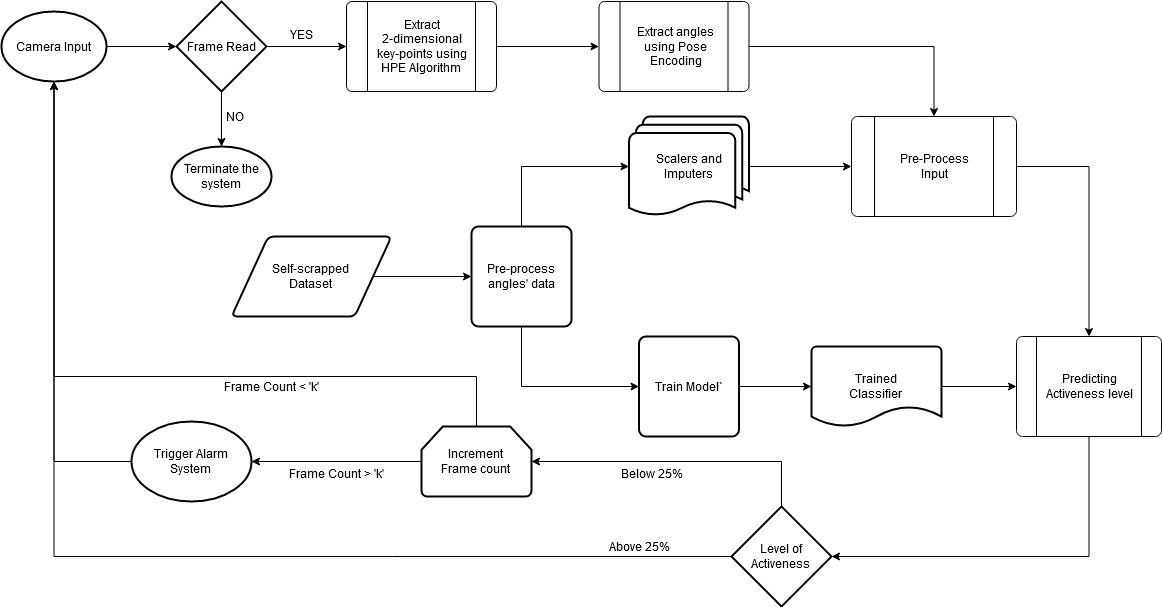

The diagram above was exported from draw.io. Its source (the exported page's mxGraphModel, read from the mxfile embedded in the PNG):
<mxGraphModel dx="1718" dy="490" grid="1" gridSize="10" guides="1" tooltips="1" connect="1" arrows="1" fold="1" page="1" pageScale="1" pageWidth="850" pageHeight="1100" math="0" shadow="0">
  <root>
    <mxCell id="0" />
    <mxCell id="1" parent="0" />
    <mxCell id="exFahmx1pnYtPhBbSy-F-4" style="edgeStyle=orthogonalEdgeStyle;rounded=0;orthogonalLoop=1;jettySize=auto;html=1;exitX=1;exitY=0.5;exitDx=0;exitDy=0;exitPerimeter=0;entryX=0;entryY=0.5;entryDx=0;entryDy=0;entryPerimeter=0;" parent="1" source="0ypfNNEqAgy9_zbInnUb-1" target="exFahmx1pnYtPhBbSy-F-1" edge="1">
      <mxGeometry relative="1" as="geometry" />
    </mxCell>
    <mxCell id="0ypfNNEqAgy9_zbInnUb-1" value="Camera Input" style="strokeWidth=2;html=1;shape=mxgraph.flowchart.start_1;whiteSpace=wrap;" parent="1" vertex="1">
      <mxGeometry x="-120" y="125" width="105" height="70" as="geometry" />
    </mxCell>
    <mxCell id="BE0VPUa0gtvkjiXetQMT-2" style="edgeStyle=orthogonalEdgeStyle;rounded=0;orthogonalLoop=1;jettySize=auto;html=1;exitX=1;exitY=0.5;exitDx=0;exitDy=0;entryX=0;entryY=0.5;entryDx=0;entryDy=0;" parent="1" source="0ypfNNEqAgy9_zbInnUb-7" target="MjfsbFS3BKpC3pEhBzGH-12" edge="1">
      <mxGeometry relative="1" as="geometry" />
    </mxCell>
    <mxCell id="0ypfNNEqAgy9_zbInnUb-7" value="Self-scrapped &lt;br&gt;&lt;div&gt;Dataset&lt;/div&gt;" style="shape=parallelogram;html=1;strokeWidth=2;perimeter=parallelogramPerimeter;whiteSpace=wrap;rounded=1;arcSize=12;size=0.23;" parent="1" vertex="1">
      <mxGeometry x="110" y="350" width="160" height="80" as="geometry" />
    </mxCell>
    <mxCell id="GD3vm0VT6RpmggZYSi2n-4" style="edgeStyle=orthogonalEdgeStyle;rounded=0;orthogonalLoop=1;jettySize=auto;html=1;exitX=1;exitY=0.5;exitDx=0;exitDy=0;entryX=0;entryY=0.5;entryDx=0;entryDy=0;" parent="1" source="BE0VPUa0gtvkjiXetQMT-9" edge="1">
      <mxGeometry relative="1" as="geometry">
        <mxPoint x="895" y="500" as="targetPoint" />
      </mxGeometry>
    </mxCell>
    <mxCell id="0ypfNNEqAgy9_zbInnUb-9" value="Train Model`" style="rounded=1;whiteSpace=wrap;html=1;absoluteArcSize=1;arcSize=14;strokeWidth=2;" parent="1" vertex="1">
      <mxGeometry x="517.5" y="450" width="100" height="100" as="geometry" />
    </mxCell>
    <mxCell id="exFahmx1pnYtPhBbSy-F-26" style="edgeStyle=orthogonalEdgeStyle;rounded=0;orthogonalLoop=1;jettySize=auto;html=1;exitX=0;exitY=0.5;exitDx=0;exitDy=0;exitPerimeter=0;entryX=0.5;entryY=1;entryDx=0;entryDy=0;entryPerimeter=0;" parent="1" source="0ypfNNEqAgy9_zbInnUb-19" target="0ypfNNEqAgy9_zbInnUb-1" edge="1">
      <mxGeometry relative="1" as="geometry" />
    </mxCell>
    <mxCell id="ZpGZfVqCIobVAoyOLVoz-2" style="edgeStyle=orthogonalEdgeStyle;rounded=0;orthogonalLoop=1;jettySize=auto;html=1;exitX=0.5;exitY=0;exitDx=0;exitDy=0;exitPerimeter=0;entryX=1;entryY=0.5;entryDx=0;entryDy=0;entryPerimeter=0;" parent="1" source="0ypfNNEqAgy9_zbInnUb-19" target="ZpGZfVqCIobVAoyOLVoz-4" edge="1">
      <mxGeometry relative="1" as="geometry">
        <mxPoint x="430" y="598.0000000000002" as="targetPoint" />
      </mxGeometry>
    </mxCell>
    <mxCell id="0ypfNNEqAgy9_zbInnUb-19" value="&lt;div&gt;Level of&lt;/div&gt;&lt;div&gt;Activeness&lt;br&gt;&lt;/div&gt;" style="strokeWidth=2;html=1;shape=mxgraph.flowchart.decision;whiteSpace=wrap;" parent="1" vertex="1">
      <mxGeometry x="610" y="620" width="100" height="100" as="geometry" />
    </mxCell>
    <mxCell id="exFahmx1pnYtPhBbSy-F-31" style="edgeStyle=orthogonalEdgeStyle;rounded=0;orthogonalLoop=1;jettySize=auto;html=1;exitX=0;exitY=0.5;exitDx=0;exitDy=0;entryX=0.5;entryY=1;entryDx=0;entryDy=0;entryPerimeter=0;" parent="1" source="0ypfNNEqAgy9_zbInnUb-21" target="0ypfNNEqAgy9_zbInnUb-1" edge="1">
      <mxGeometry relative="1" as="geometry" />
    </mxCell>
    <mxCell id="0ypfNNEqAgy9_zbInnUb-21" value="&lt;div&gt;Trigger Alarm&lt;/div&gt;&lt;div&gt;System&lt;br&gt;&lt;/div&gt;" style="ellipse;whiteSpace=wrap;html=1;strokeWidth=2;" parent="1" vertex="1">
      <mxGeometry x="10" y="535" width="120" height="80" as="geometry" />
    </mxCell>
    <mxCell id="BE0VPUa0gtvkjiXetQMT-5" style="edgeStyle=orthogonalEdgeStyle;rounded=0;orthogonalLoop=1;jettySize=auto;html=1;exitX=0.5;exitY=0;exitDx=0;exitDy=0;entryX=0;entryY=0.5;entryDx=0;entryDy=0;entryPerimeter=0;" parent="1" source="MjfsbFS3BKpC3pEhBzGH-12" target="exFahmx1pnYtPhBbSy-F-33" edge="1">
      <mxGeometry relative="1" as="geometry" />
    </mxCell>
    <mxCell id="BE0VPUa0gtvkjiXetQMT-8" style="edgeStyle=orthogonalEdgeStyle;rounded=0;orthogonalLoop=1;jettySize=auto;html=1;exitX=0.5;exitY=1;exitDx=0;exitDy=0;entryX=0;entryY=0.5;entryDx=0;entryDy=0;" parent="1" source="MjfsbFS3BKpC3pEhBzGH-12" target="0ypfNNEqAgy9_zbInnUb-9" edge="1">
      <mxGeometry relative="1" as="geometry" />
    </mxCell>
    <mxCell id="MjfsbFS3BKpC3pEhBzGH-12" value="&lt;div&gt;Pre-process&lt;/div&gt;&lt;div&gt;angles' data &lt;/div&gt;" style="rounded=1;whiteSpace=wrap;html=1;absoluteArcSize=1;arcSize=14;strokeWidth=2;" parent="1" vertex="1">
      <mxGeometry x="350" y="340" width="100" height="100" as="geometry" />
    </mxCell>
    <mxCell id="BE0VPUa0gtvkjiXetQMT-11" style="edgeStyle=orthogonalEdgeStyle;rounded=0;orthogonalLoop=1;jettySize=auto;html=1;exitX=1;exitY=0.5;exitDx=0;exitDy=0;entryX=0.5;entryY=0;entryDx=0;entryDy=0;" parent="1" source="MjfsbFS3BKpC3pEhBzGH-14" target="BE0VPUa0gtvkjiXetQMT-15" edge="1">
      <mxGeometry relative="1" as="geometry">
        <mxPoint x="945" y="450" as="targetPoint" />
      </mxGeometry>
    </mxCell>
    <mxCell id="MjfsbFS3BKpC3pEhBzGH-14" value="" style="verticalLabelPosition=bottom;verticalAlign=top;html=1;shape=process;whiteSpace=wrap;rounded=1;size=0.14;arcSize=6;" parent="1" vertex="1">
      <mxGeometry x="730" y="230" width="165" height="100" as="geometry" />
    </mxCell>
    <mxCell id="MjfsbFS3BKpC3pEhBzGH-18" value="&lt;div&gt;Pre-Process&lt;/div&gt;&lt;div&gt;Input&lt;br&gt;&lt;/div&gt;" style="text;html=1;align=center;verticalAlign=middle;resizable=0;points=[];autosize=1;" parent="1" vertex="1">
      <mxGeometry x="772.5" y="265" width="80" height="30" as="geometry" />
    </mxCell>
    <mxCell id="exFahmx1pnYtPhBbSy-F-5" style="edgeStyle=orthogonalEdgeStyle;rounded=0;orthogonalLoop=1;jettySize=auto;html=1;exitX=1;exitY=0.5;exitDx=0;exitDy=0;exitPerimeter=0;entryX=0;entryY=0.5;entryDx=0;entryDy=0;" parent="1" source="exFahmx1pnYtPhBbSy-F-1" target="exFahmx1pnYtPhBbSy-F-13" edge="1">
      <mxGeometry relative="1" as="geometry">
        <mxPoint x="275" y="85" as="targetPoint" />
      </mxGeometry>
    </mxCell>
    <mxCell id="exFahmx1pnYtPhBbSy-F-7" style="edgeStyle=orthogonalEdgeStyle;rounded=0;orthogonalLoop=1;jettySize=auto;html=1;exitX=0.5;exitY=1;exitDx=0;exitDy=0;exitPerimeter=0;entryX=0.5;entryY=0;entryDx=0;entryDy=0;entryPerimeter=0;" parent="1" source="exFahmx1pnYtPhBbSy-F-1" target="exFahmx1pnYtPhBbSy-F-6" edge="1">
      <mxGeometry relative="1" as="geometry" />
    </mxCell>
    <mxCell id="exFahmx1pnYtPhBbSy-F-1" value="Frame Read" style="strokeWidth=2;html=1;shape=mxgraph.flowchart.decision;whiteSpace=wrap;" parent="1" vertex="1">
      <mxGeometry x="55" y="115" width="90" height="90" as="geometry" />
    </mxCell>
    <mxCell id="exFahmx1pnYtPhBbSy-F-6" value="&lt;div&gt;Terminate the&lt;/div&gt;&lt;div&gt;system&lt;br&gt;&lt;/div&gt;" style="strokeWidth=2;html=1;shape=mxgraph.flowchart.start_1;whiteSpace=wrap;" parent="1" vertex="1">
      <mxGeometry x="50" y="260" width="100" height="60" as="geometry" />
    </mxCell>
    <mxCell id="exFahmx1pnYtPhBbSy-F-8" value="YES" style="text;html=1;align=center;verticalAlign=middle;resizable=0;points=[];autosize=1;" parent="1" vertex="1">
      <mxGeometry x="160" y="138" width="40" height="20" as="geometry" />
    </mxCell>
    <mxCell id="exFahmx1pnYtPhBbSy-F-9" value="NO" style="text;html=1;align=center;verticalAlign=middle;resizable=0;points=[];autosize=1;rotation=0;" parent="1" vertex="1">
      <mxGeometry x="98" y="220" width="30" height="20" as="geometry" />
    </mxCell>
    <mxCell id="exFahmx1pnYtPhBbSy-F-16" value="" style="edgeStyle=orthogonalEdgeStyle;rounded=0;orthogonalLoop=1;jettySize=auto;html=1;" parent="1" source="exFahmx1pnYtPhBbSy-F-13" target="exFahmx1pnYtPhBbSy-F-15" edge="1">
      <mxGeometry relative="1" as="geometry" />
    </mxCell>
    <mxCell id="exFahmx1pnYtPhBbSy-F-13" value="" style="verticalLabelPosition=bottom;verticalAlign=top;html=1;shape=process;whiteSpace=wrap;rounded=1;size=0.14;arcSize=6;" parent="1" vertex="1">
      <mxGeometry x="225" y="115" width="150" height="90" as="geometry" />
    </mxCell>
    <mxCell id="exFahmx1pnYtPhBbSy-F-14" value="&lt;div&gt;Extract&lt;/div&gt;&lt;div&gt;2-dimensional&lt;/div&gt;&lt;div&gt;key-points using&lt;/div&gt;&lt;div&gt;HPE Algorithm&lt;br&gt;&lt;/div&gt;" style="text;html=1;align=center;verticalAlign=middle;resizable=0;points=[];autosize=1;" parent="1" vertex="1">
      <mxGeometry x="245" y="130" width="110" height="60" as="geometry" />
    </mxCell>
    <mxCell id="BE0VPUa0gtvkjiXetQMT-7" style="edgeStyle=orthogonalEdgeStyle;rounded=0;orthogonalLoop=1;jettySize=auto;html=1;exitX=1;exitY=0.5;exitDx=0;exitDy=0;entryX=0.5;entryY=0;entryDx=0;entryDy=0;" parent="1" source="exFahmx1pnYtPhBbSy-F-15" target="MjfsbFS3BKpC3pEhBzGH-14" edge="1">
      <mxGeometry relative="1" as="geometry" />
    </mxCell>
    <mxCell id="exFahmx1pnYtPhBbSy-F-15" value="" style="verticalLabelPosition=bottom;verticalAlign=top;html=1;shape=process;whiteSpace=wrap;rounded=1;size=0.14;arcSize=6;" parent="1" vertex="1">
      <mxGeometry x="477.5" y="115" width="150" height="90" as="geometry" />
    </mxCell>
    <mxCell id="exFahmx1pnYtPhBbSy-F-17" value="&lt;div&gt;Extract angles&lt;/div&gt;&lt;div&gt;using Pose&lt;/div&gt;&lt;div&gt;Encoding&lt;/div&gt;" style="text;html=1;align=center;verticalAlign=middle;resizable=0;points=[];autosize=1;" parent="1" vertex="1">
      <mxGeometry x="509" y="135" width="90" height="50" as="geometry" />
    </mxCell>
    <mxCell id="BE0VPUa0gtvkjiXetQMT-6" style="edgeStyle=orthogonalEdgeStyle;rounded=0;orthogonalLoop=1;jettySize=auto;html=1;exitX=1;exitY=0.5;exitDx=0;exitDy=0;exitPerimeter=0;entryX=0;entryY=0.5;entryDx=0;entryDy=0;" parent="1" source="exFahmx1pnYtPhBbSy-F-33" target="MjfsbFS3BKpC3pEhBzGH-14" edge="1">
      <mxGeometry relative="1" as="geometry" />
    </mxCell>
    <mxCell id="exFahmx1pnYtPhBbSy-F-33" value="&lt;div&gt;Scalers and&lt;br&gt;&lt;/div&gt;&lt;div&gt;Imputers&lt;br&gt;&lt;/div&gt;" style="strokeWidth=2;html=1;shape=mxgraph.flowchart.multi-document;whiteSpace=wrap;" parent="1" vertex="1">
      <mxGeometry x="507.5" y="230" width="120" height="100" as="geometry" />
    </mxCell>
    <mxCell id="BE0VPUa0gtvkjiXetQMT-9" value="&lt;div&gt;Trained&lt;/div&gt;&lt;div&gt;Classifier&lt;br&gt;&lt;/div&gt;" style="strokeWidth=2;html=1;shape=mxgraph.flowchart.document2;whiteSpace=wrap;size=0.25;" parent="1" vertex="1">
      <mxGeometry x="690" y="460" width="130" height="80" as="geometry" />
    </mxCell>
    <mxCell id="BE0VPUa0gtvkjiXetQMT-10" style="edgeStyle=orthogonalEdgeStyle;rounded=0;orthogonalLoop=1;jettySize=auto;html=1;exitX=1;exitY=0.5;exitDx=0;exitDy=0;entryX=0;entryY=0.5;entryDx=0;entryDy=0;" parent="1" source="0ypfNNEqAgy9_zbInnUb-9" target="BE0VPUa0gtvkjiXetQMT-9" edge="1">
      <mxGeometry relative="1" as="geometry">
        <mxPoint x="617.5" y="500" as="sourcePoint" />
        <mxPoint x="950" y="450" as="targetPoint" />
      </mxGeometry>
    </mxCell>
    <mxCell id="BE0VPUa0gtvkjiXetQMT-12" value="Below 25%" style="text;html=1;align=center;verticalAlign=middle;resizable=0;points=[];autosize=1;" parent="1" vertex="1">
      <mxGeometry x="490" y="577" width="80" height="20" as="geometry" />
    </mxCell>
    <mxCell id="BE0VPUa0gtvkjiXetQMT-13" value="Above 25%" style="text;html=1;align=center;verticalAlign=middle;resizable=0;points=[];autosize=1;" parent="1" vertex="1">
      <mxGeometry x="477.5" y="650" width="80" height="20" as="geometry" />
    </mxCell>
    <mxCell id="BE0VPUa0gtvkjiXetQMT-17" style="edgeStyle=orthogonalEdgeStyle;rounded=0;orthogonalLoop=1;jettySize=auto;html=1;exitX=0.5;exitY=1;exitDx=0;exitDy=0;entryX=1;entryY=0.5;entryDx=0;entryDy=0;entryPerimeter=0;" parent="1" source="BE0VPUa0gtvkjiXetQMT-15" target="0ypfNNEqAgy9_zbInnUb-19" edge="1">
      <mxGeometry relative="1" as="geometry" />
    </mxCell>
    <mxCell id="BE0VPUa0gtvkjiXetQMT-15" value="" style="verticalLabelPosition=bottom;verticalAlign=top;html=1;shape=process;whiteSpace=wrap;rounded=1;size=0.14;arcSize=6;" parent="1" vertex="1">
      <mxGeometry x="895" y="450" width="145" height="100" as="geometry" />
    </mxCell>
    <mxCell id="BE0VPUa0gtvkjiXetQMT-16" value="&lt;div&gt;Predicting&lt;/div&gt;&lt;div&gt;Activeness level&lt;br&gt;&lt;/div&gt;" style="text;html=1;align=center;verticalAlign=middle;resizable=0;points=[];autosize=1;" parent="1" vertex="1">
      <mxGeometry x="917.5" y="485" width="100" height="30" as="geometry" />
    </mxCell>
    <mxCell id="ZpGZfVqCIobVAoyOLVoz-3" style="edgeStyle=orthogonalEdgeStyle;rounded=0;orthogonalLoop=1;jettySize=auto;html=1;exitX=0;exitY=0.5;exitDx=0;exitDy=0;exitPerimeter=0;entryX=1;entryY=0.5;entryDx=0;entryDy=0;" parent="1" source="ZpGZfVqCIobVAoyOLVoz-4" target="0ypfNNEqAgy9_zbInnUb-21" edge="1">
      <mxGeometry relative="1" as="geometry">
        <mxPoint x="300" y="598" as="sourcePoint" />
      </mxGeometry>
    </mxCell>
    <mxCell id="ZpGZfVqCIobVAoyOLVoz-8" style="edgeStyle=orthogonalEdgeStyle;rounded=0;orthogonalLoop=1;jettySize=auto;html=1;exitX=0.5;exitY=0;exitDx=0;exitDy=0;exitPerimeter=0;entryX=0.5;entryY=1;entryDx=0;entryDy=0;entryPerimeter=0;" parent="1" source="ZpGZfVqCIobVAoyOLVoz-4" target="0ypfNNEqAgy9_zbInnUb-1" edge="1">
      <mxGeometry relative="1" as="geometry">
        <mxPoint x="-70" y="460" as="targetPoint" />
        <Array as="points">
          <mxPoint x="355" y="490" />
          <mxPoint x="-67" y="490" />
        </Array>
      </mxGeometry>
    </mxCell>
    <mxCell id="ZpGZfVqCIobVAoyOLVoz-4" value="Increment&lt;br&gt;&lt;div&gt;Frame count&lt;br&gt;&lt;/div&gt;" style="strokeWidth=2;html=1;shape=mxgraph.flowchart.loop_limit;whiteSpace=wrap;" parent="1" vertex="1">
      <mxGeometry x="300" y="540" width="110" height="70" as="geometry" />
    </mxCell>
    <mxCell id="ZpGZfVqCIobVAoyOLVoz-5" value="Frame Count &amp;gt; 'k'" style="text;html=1;align=center;verticalAlign=middle;resizable=0;points=[];autosize=1;" parent="1" vertex="1">
      <mxGeometry x="160" y="577" width="110" height="20" as="geometry" />
    </mxCell>
    <mxCell id="ZpGZfVqCIobVAoyOLVoz-9" value="Frame Count &amp;lt; 'k'" style="text;html=1;align=center;verticalAlign=middle;resizable=0;points=[];autosize=1;" parent="1" vertex="1">
      <mxGeometry x="95" y="490" width="110" height="20" as="geometry" />
    </mxCell>
  </root>
</mxGraphModel>